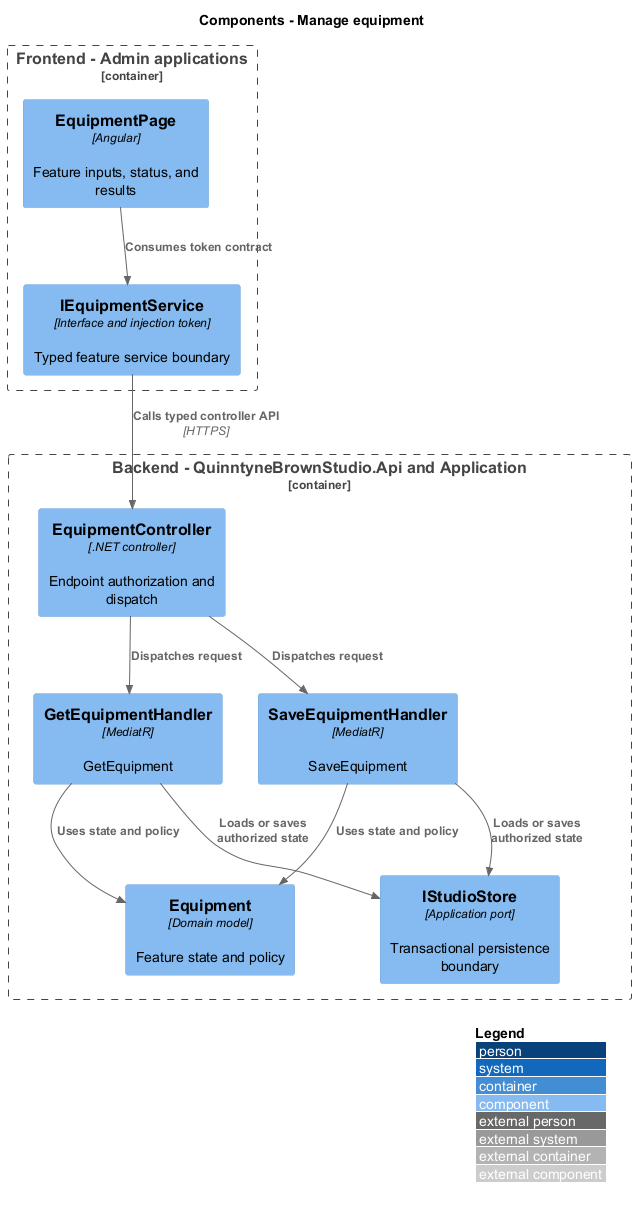

The diagram above was rendered by PlantUML. Its source (embedded in the PNG):
@startuml
!include <C4/C4_Component>
LAYOUT_WITH_LEGEND()
title Components - Manage equipment
Container_Boundary(frontend, "Frontend - Admin applications") {
 Component(page, "EquipmentPage", "Angular", "Feature inputs, status, and results")
 Component(client, "IEquipmentService", "Interface and injection token", "Typed feature service boundary")
}
Container_Boundary(api, "Backend - QuinntyneBrownStudio.Api and Application") {
 Component(ctrl, "EquipmentController", ".NET controller", "Endpoint authorization and dispatch")
 Component(handler0, "GetEquipmentHandler", "MediatR", "GetEquipment")
 Component(handler1, "SaveEquipmentHandler", "MediatR", "SaveEquipment")
 Component(entity, "Equipment", "Domain model", "Feature state and policy")
 Component(store, "IStudioStore", "Application port", "Transactional persistence boundary")
}
Rel(page, client, "Consumes token contract")
Rel(client, ctrl, "Calls typed controller API", "HTTPS")
Rel(ctrl, handler0, "Dispatches request")
Rel(handler0, entity, "Uses state and policy")
Rel(handler0, store, "Loads or saves authorized state")
Rel(ctrl, handler1, "Dispatches request")
Rel(handler1, entity, "Uses state and policy")
Rel(handler1, store, "Loads or saves authorized state")
@enduml